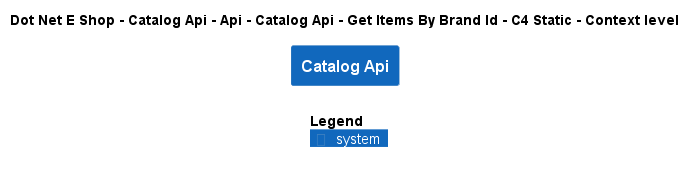

The diagram above was rendered by PlantUML. Its source (embedded in the PNG):
@startuml
!include ..\..\..\..\..\..\..\..\..\.c4s\C4_Context.puml

AddElementTag("c4interflow:lifecycle:new", $bgColor=green, $fontColor=#ffffff, $borderColor=green, $shadowing="False")
AddElementTag("c4interflow:lifecycle:changed", $bgColor=orange, $fontColor=#ffffff, $borderColor=orange, $shadowing="False")
AddElementTag("c4interflow:lifecycle:removed", $bgColor=red, $fontColor=#ffffff, $borderColor=red, $shadowing="False")

AddRelTag("c4interflow:lifecycle:new", $textColor=green, $lineColor=green)
AddRelTag("c4interflow:lifecycle:changed", $textColor=orange, $lineColor=orange)
AddRelTag("c4interflow:lifecycle:removed", $textColor=red, $lineColor=red)

SHOW_PERSON_PORTRAIT()
LAYOUT_TOP_DOWN()

skinparam linetype polyline

title Dot Net E Shop - Catalog Api - Api - Catalog Api - Get Items By Brand Id - C4 Static - Context level

System(DotNetEShop.SoftwareSystems.CatalogApi, "Catalog Api", "")



SHOW_LEGEND()
@enduml